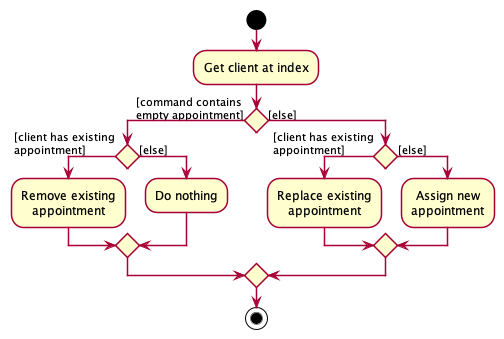

The diagram above was rendered by PlantUML. Its source (embedded in the PNG):
@startuml
!include style.puml

start
:Get client at index;
if () then ([command contains\nempty appointment])
    if () then ([client has existing\nappointment])
        :Remove existing\nappointment;
    else ([else])
        :Do nothing;
    endif
else ([else])
    if () then ([client has existing\nappointment])
        :Replace existing\nappointment;
    else ([else])
        :Assign new\nappointment;
    endif
endif

stop

@enduml